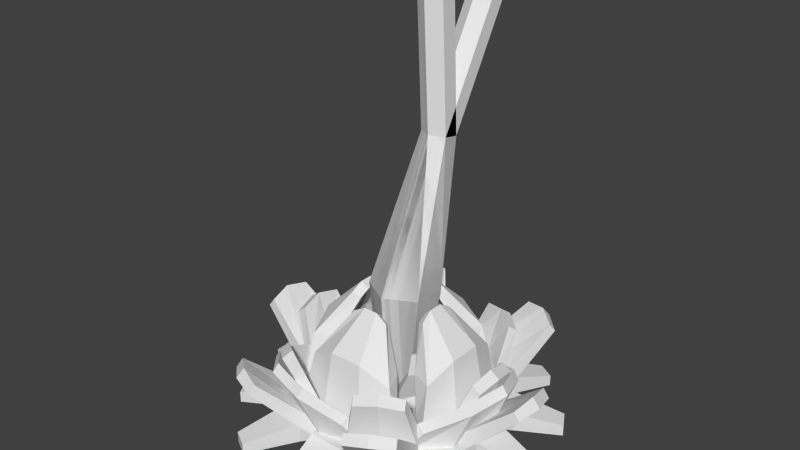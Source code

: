 # Source: flowerLowPoly.blend  (saved by Blender 2.74.0; exported with 4.5.12 LTS)
import bpy
from mathutils import Matrix  # noqa: F401  (used for matrix-valued properties, if any)

bpy.ops.wm.read_factory_settings(use_empty=True)
scene = bpy.context.scene
scene.name = 'Scene'

# ---- collections
col_collection_1 = bpy.data.collections.new('Collection 1'); scene.collection.children.link(col_collection_1)

# ---- world
world_world = bpy.data.worlds.new('World'); scene.world = world_world
world_world.color = (0.05088, 0.05088, 0.05088)
world_world.use_sun_shadow = False
world_world.sun_shadow_jitter_overblur = 0.0
world_world.cycles.sampling_method = 'MANUAL'
world_world.cycles.sample_map_resolution = 256

# ---- meshes
me_sphere_003 = bpy.data.meshes.new('Sphere.003')
me_sphere_003.from_pydata([(-0.5657, 0.0, 0.7071), (-0.2828, 0.4899, 0.7071), (0.2828, 0.4899, 0.7071), (-0.2828, -0.4899, 0.7071), (-0.7, 0.0, 0.3), (-0.35, 0.6062, 0.3), (0.35, 0.6062, 0.3), (0.7, -1.098e-07, 0.3), (0.35, -0.6062, 0.3), (-0.35, -0.6062, 0.3), (0.1591, 0.2756, 0.8361), (-0.1591, -0.2756, 0.8361), (-0.5012, -0.3693, 1.372), (-0.5704, -0.2494, 1.372), (-0.6027, -0.4213, 1.756), (-0.6662, -0.3114, 1.756), (-0.569, -0.3697, 1.744), (-0.6047, -0.3079, 1.744), (0.0357, 0.6777, 1.744), (-0.0357, 0.6777, 1.744), (0.06346, 0.7326, 1.756), (-0.06346, 0.7326, 1.756), (0.06925, 0.6187, 1.372), (-0.06925, 0.6187, 1.372), (0.1231, 0.7217, 1.337), (-0.1231, 0.7217, 1.337), (-0.6865, -0.2542, 1.337), (-0.5634, -0.4674, 1.337), (0.5704, -0.2494, 1.372), (0.5012, -0.3693, 1.372), (0.6662, -0.3114, 1.756), (0.6027, -0.4213, 1.756), (0.6047, -0.3079, 1.744), (0.569, -0.3697, 1.744), (0.1591, -0.2756, 0.8361), (0.3182, -1.49e-07, 0.8361), (0.2828, -0.4899, 0.7071), (0.5657, -2.98e-07, 0.7071), (0.5634, -0.4674, 1.337), (0.6865, -0.2542, 1.337), (-0.3182, -4.355e-09, 0.8361), (-0.1591, 0.2756, 0.8361), (0.0, -2.98e-08, 0.7374)], [], [(4, 0, 1, 5), (5, 1, 2, 6), (9, 3, 0, 4), (10, 41, 42), (35, 10, 42), (11, 34, 42), (26, 27, 14, 15), (40, 11, 42), (23, 22, 18, 19), (13, 26, 15, 17), (27, 12, 16, 14), (41, 40, 42), (15, 14, 16, 17), (12, 13, 17, 16), (24, 25, 21, 20), (34, 36, 38, 29), (20, 21, 19, 18), (2, 1, 25, 24), (34, 35, 42), (10, 2, 24, 22), (25, 23, 19, 21), (22, 24, 20, 18), (36, 37, 39, 38), (38, 39, 30, 31), (37, 35, 28, 39), (29, 38, 31, 33), (39, 28, 32, 30), (35, 34, 29, 28), (31, 30, 32, 33), (28, 29, 33, 32), (6, 2, 37, 7), (7, 37, 36, 8), (8, 36, 3, 9), (1, 0, 40, 41), (1, 41, 23, 25), (37, 2, 10, 35), (36, 37, 35, 34), (3, 36, 34, 11), (0, 3, 11, 40), (40, 0, 26, 13), (0, 3, 27, 26), (3, 11, 12, 27), (11, 40, 13, 12), (41, 10, 22, 23)])
me_sphere_003.use_remesh_preserve_volume = False
me_sphere_003.use_remesh_preserve_attributes = False
me_sphere_003.use_mirror_vertex_groups = False
me_sphere_003.update()
me_sphere_002 = bpy.data.meshes.new('Sphere.002')
me_sphere_002.from_pydata([(-0.5657, 0.0, 0.7071), (-0.2828, 0.4899, 0.7071), (0.2828, 0.4899, 0.7071), (0.5657, -8.248e-08, 0.7071), (0.2828, -0.4899, 0.7071), (-0.143, -2.315e-08, 0.8361), (-0.2828, -0.4899, 0.7071), (-0.7, 0.0, 0.3), (-0.35, 0.6062, 0.3), (0.35, 0.6062, 0.3), (0.7, -1.098e-07, 0.3), (0.35, -0.6062, 0.3), (-0.35, -0.6062, 0.3), (-0.0715, 0.1238, 0.8361), (0.0715, 0.1238, 0.8361), (0.143, -4.4e-08, 0.8361), (0.0715, -0.1238, 0.8361), (-0.0715, -0.1238, 0.8361), (-0.0804, 0.1335, 1.606), (-0.0402, 0.1954, 1.574), (0.0402, 0.1954, 1.574), (0.0804, 0.1335, 1.606), (0.0402, 0.07164, 1.638), (-0.0402, 0.07164, 1.638), (-0.0458, 0.5032, 2.027), (-0.0229, 0.5237, 1.993), (0.0229, 0.5237, 1.993), (0.0458, 0.5032, 2.027), (0.0229, 0.4827, 2.061), (-0.0229, 0.4827, 2.061), (2.98e-08, 0.5237, 2.038), (2.98e-08, 0.5237, 2.038), (2.98e-08, 0.5237, 2.038), (2.98e-08, 0.5237, 2.038), (2.98e-08, 0.5237, 2.038), (2.98e-08, 0.5237, 2.038)], [], [(7, 0, 1, 8), (8, 1, 2, 9), (9, 2, 3, 10), (10, 3, 4, 11), (11, 4, 6, 12), (1, 0, 5, 13), (2, 1, 13, 14), (3, 2, 14, 15), (4, 3, 15, 16), (6, 4, 16, 17), (12, 6, 0, 7), (0, 6, 17, 5), (13, 5, 18, 19), (14, 13, 19, 20), (15, 14, 20, 21), (16, 15, 21, 22), (17, 16, 22, 23), (5, 17, 23, 18), (19, 18, 24, 25), (20, 19, 25, 26), (21, 20, 26, 27), (22, 21, 27, 28), (23, 22, 28, 29), (18, 23, 29, 24), (25, 24, 30, 31), (26, 25, 31, 32), (27, 26, 32, 33), (28, 27, 33, 34), (29, 28, 34, 35), (24, 29, 35, 30)])
me_sphere_002.use_remesh_preserve_volume = False
me_sphere_002.use_remesh_preserve_attributes = False
me_sphere_002.use_mirror_vertex_groups = False
me_sphere_002.update()
me_sphere_001 = bpy.data.meshes.new('Sphere.001')
me_sphere_001.from_pydata([(-0.5657, 0.0, 0.7071), (-0.2828, 0.4899, 0.7071), (0.2828, 0.4899, 0.7071), (0.5657, -8.248e-08, 0.7071), (0.2828, -0.4899, 0.7071), (3.497e-08, -6.057e-08, 1.0), (-0.2828, -0.4899, 0.7071), (-0.7, 0.0, 0.3), (-0.35, 0.6062, 0.3), (0.35, 0.6062, 0.3), (0.7, -1.098e-07, 0.3), (0.35, -0.6062, 0.3), (-0.35, -0.6062, 0.3)], [], [(7, 0, 1, 8), (8, 1, 2, 9), (9, 2, 3, 10), (10, 3, 4, 11), (11, 4, 6, 12), (0, 5, 1), (1, 5, 2), (2, 5, 3), (3, 5, 4), (4, 5, 6), (12, 6, 0, 7), (6, 5, 0)])
me_sphere_001.use_remesh_preserve_volume = False
me_sphere_001.use_remesh_preserve_attributes = False
me_sphere_001.use_mirror_vertex_groups = False
me_sphere_001.update()
me_circle_008 = bpy.data.meshes.new('Circle.008')
me_circle_008.from_pydata([(0.0, 0.3, 0.0), (-0.2598, 0.15, 0.0), (-0.2598, -0.15, 0.0), (2.623e-08, -0.3, 0.0), (0.2598, -0.15, 0.0), (0.2598, 0.15, 0.0), (-8.882e-16, 1.178, 7.791), (-0.2598, 1.029, 7.772), (-0.2598, 0.7314, 7.734), (2.623e-08, 0.5826, 7.715), (0.2598, 0.7314, 7.734), (0.2598, 1.029, 7.772), (-2.245e-16, 1.311, 5.178), (-5.458e-09, 0.7605, 2.632), (0.5453, 0.4461, 2.648), (0.2598, 1.164, 5.207), (0.5453, -0.1828, 2.679), (0.2598, 0.8694, 5.264), (4.959e-08, -0.4972, 2.695), (2.623e-08, 0.7221, 5.293), (-0.5453, -0.1828, 2.679), (-0.2598, 0.8694, 5.264), (-0.5453, 0.4461, 2.648), (-0.2598, 1.164, 5.207)], [], [(12, 6, 11, 15), (15, 11, 10, 17), (17, 10, 9, 19), (19, 9, 8, 21), (21, 8, 7, 23), (23, 7, 6, 12), (1, 22, 13, 0), (22, 23, 12, 13), (2, 20, 22, 1), (20, 21, 23, 22), (3, 18, 20, 2), (18, 19, 21, 20), (4, 16, 18, 3), (16, 17, 19, 18), (5, 14, 16, 4), (14, 15, 17, 16), (0, 13, 14, 5), (13, 12, 15, 14)])
me_circle_008.use_remesh_preserve_volume = False
me_circle_008.use_remesh_preserve_attributes = False
me_circle_008.use_mirror_vertex_groups = False
me_circle_008.update()
me_circle_007 = bpy.data.meshes.new('Circle.007')
me_circle_007.from_pydata([(0.0, 0.3, 0.0), (-0.2598, 0.15, 0.0), (-0.2598, -0.15, 0.0), (2.623e-08, -0.3, 0.0), (0.2598, -0.15, 0.0), (0.2598, 0.15, 0.0), (-5.271e-16, 2.674, 7.546), (-0.2598, 2.531, 7.591), (-0.2598, 2.244, 7.68), (2.623e-08, 2.101, 7.725), (0.2598, 2.244, 7.68), (0.2598, 2.531, 7.591), (-2.245e-16, 1.311, 5.178), (-5.458e-09, 0.7605, 2.632), (0.5453, 0.4461, 2.648), (0.2598, 1.164, 5.207), (0.5453, -0.1828, 2.679), (0.2598, 0.8694, 5.264), (4.959e-08, -0.4972, 2.695), (2.623e-08, 0.7221, 5.293), (-0.5453, -0.1828, 2.679), (-0.2598, 0.8694, 5.264), (-0.5453, 0.4461, 2.648), (-0.2598, 1.164, 5.207)], [], [(12, 6, 11, 15), (15, 11, 10, 17), (17, 10, 9, 19), (19, 9, 8, 21), (21, 8, 7, 23), (23, 7, 6, 12), (1, 22, 13, 0), (22, 23, 12, 13), (2, 20, 22, 1), (20, 21, 23, 22), (3, 18, 20, 2), (18, 19, 21, 20), (4, 16, 18, 3), (16, 17, 19, 18), (5, 14, 16, 4), (14, 15, 17, 16), (0, 13, 14, 5), (13, 12, 15, 14)])
me_circle_007.use_remesh_preserve_volume = False
me_circle_007.use_remesh_preserve_attributes = False
me_circle_007.use_mirror_vertex_groups = False
me_circle_007.update()
me_circle_006 = bpy.data.meshes.new('Circle.006')
me_circle_006.from_pydata([(0.2071, 0.7727, 0.3), (-0.5657, 0.5657, 0.3), (-0.2588, 0.9659, 5.96e-08), (-0.2071, 0.7727, 0.3), (-0.7071, 0.7071, 5.96e-08), (-0.9659, 0.2588, 5.96e-08), (-0.7727, 0.2071, 0.3), (0.2588, 0.9659, 5.96e-08), (-4.677e-08, -3.393e-08, 0.3), (0.2588, -0.9659, 5.96e-08), (0.2071, -0.7727, 0.3), (-0.7071, -0.7071, 5.96e-08), (0.9659, -0.2588, 5.96e-08), (0.5657, -0.5657, 0.3), (-0.2071, -0.7727, 0.3), (0.3106, 1.232, 1.054), (-0.8485, 1.061, 0.9374), (1.061, 1.347, 0.7692), (0.8485, 1.061, 0.9374), (-0.3882, 1.56, 0.9149), (-0.3106, 1.232, 1.054), (-1.061, 1.347, 0.7692), (0.3882, 1.56, 0.9149), (0.2485, 0.995, 1.881), (-0.6788, 0.8879, 1.656), (0.8485, 1.286, 1.654), (0.6788, 0.8879, 1.656), (-0.3106, 1.42, 1.934), (-0.2485, 0.995, 1.881), (-0.8485, 1.286, 1.654), (0.3106, 1.42, 1.934), (0.1035, 0.6378, 2.47), (-0.2828, 0.6529, 2.368), (0.3536, 0.791, 2.46), (0.2828, 0.6529, 2.368), (-0.1294, 0.7721, 2.588), (-0.1035, 0.6378, 2.47), (-0.3536, 0.791, 2.46), (0.1294, 0.7721, 2.588), (-0.5657, -0.5657, 0.3), (-0.9659, -0.2588, 5.96e-08), (-0.7727, -0.2071, 0.3), (0.0, 0.0, 5.96e-08), (0.9659, 0.2588, 5.96e-08), (0.7727, 0.2071, 0.3), (0.7071, -0.7071, 5.96e-08), (0.7071, 0.7071, 5.96e-08), (0.5657, 0.5657, 0.3), (0.7727, -0.2071, 0.3), (-1.232, 0.3106, 1.054), (-1.061, -0.8485, 0.9374), (-1.347, 1.061, 0.7692), (-1.061, 0.8485, 0.9374), (-1.56, -0.3882, 0.9149), (-1.232, -0.3106, 1.054), (-1.347, -1.061, 0.7692), (-1.56, 0.3882, 0.9149), (-0.995, 0.2485, 1.881), (-0.8879, -0.6788, 1.656), (-1.286, 0.8485, 1.654), (-0.8879, 0.6788, 1.656), (-1.42, -0.3106, 1.934), (-0.995, -0.2485, 1.881), (-1.286, -0.8485, 1.654), (-1.42, 0.3106, 1.934), (-0.6378, 0.1035, 2.47), (-0.6529, -0.2828, 2.368), (-0.791, 0.3536, 2.46), (-0.6529, 0.2828, 2.368), (-0.7721, -0.1294, 2.588), (-0.6378, -0.1035, 2.47), (-0.791, -0.3536, 2.46), (-0.7721, 0.1294, 2.588), (-0.3106, -1.232, 1.054), (0.8485, -1.061, 0.9374), (-1.061, -1.347, 0.7692), (-0.8485, -1.061, 0.9374), (0.3882, -1.56, 0.9149), (0.3106, -1.232, 1.054), (1.061, -1.347, 0.7692), (-0.3882, -1.56, 0.9149), (-0.2485, -0.995, 1.881), (0.6788, -0.8879, 1.656), (-0.8485, -1.286, 1.654), (-0.6788, -0.8879, 1.656), (0.3106, -1.42, 1.934), (0.2485, -0.995, 1.881), (0.8485, -1.286, 1.654), (-0.3106, -1.42, 1.934), (-0.1035, -0.6378, 2.47), (0.2828, -0.6529, 2.368), (-0.3536, -0.791, 2.46), (-0.2828, -0.6529, 2.368), (0.1294, -0.7721, 2.588), (0.1035, -0.6378, 2.47), (0.3536, -0.791, 2.46), (-0.1294, -0.7721, 2.588), (-0.2588, -0.9659, 5.96e-08), (1.232, -0.3106, 1.054), (1.061, 0.8485, 0.9374), (1.347, -1.061, 0.7692), (1.061, -0.8485, 0.9374), (1.56, 0.3882, 0.9149), (1.232, 0.3106, 1.054), (1.347, 1.061, 0.7692), (1.56, -0.3882, 0.9149), (0.995, -0.2485, 1.881), (0.8879, 0.6788, 1.656), (1.286, -0.8485, 1.654), (0.8879, -0.6788, 1.656), (1.42, 0.3106, 1.934), (0.995, 0.2485, 1.881), (1.286, 0.8485, 1.654), (1.42, -0.3106, 1.934), (0.6378, -0.1035, 2.47), (0.6529, 0.2828, 2.368), (0.791, -0.3536, 2.46), (0.6529, -0.2828, 2.368), (0.7721, 0.1294, 2.588), (0.6378, 0.1035, 2.47), (0.791, 0.3536, 2.46), (0.7721, -0.1294, 2.588)], [], [(0, 3, 8), (3, 1, 8), (1, 6, 8), (10, 13, 8), (14, 10, 8), (7, 2, 19, 22), (1, 3, 20, 16), (3, 0, 15, 20), (2, 4, 21, 19), (15, 18, 26, 23), (17, 22, 30, 25), (22, 19, 27, 30), (16, 20, 28, 24), (20, 15, 23, 28), (19, 21, 29, 27), (23, 26, 34, 31), (25, 30, 38, 33), (30, 27, 35, 38), (24, 28, 36, 32), (28, 23, 31, 36), (27, 29, 37, 35), (16, 21, 4, 1), (24, 29, 21, 16), (32, 37, 29, 24), (35, 37, 32, 36), (31, 38, 35, 36), (33, 38, 31, 34), (26, 25, 33, 34), (18, 17, 25, 26), (46, 43, 42), (39, 41, 54, 50), (49, 52, 60, 57), (51, 56, 64, 59), (56, 53, 61, 64), (50, 54, 62, 58), (54, 49, 57, 62), (53, 55, 63, 61), (57, 60, 68, 65), (59, 64, 72, 67), (64, 61, 69, 72), (58, 62, 70, 66), (62, 57, 65, 70), (61, 63, 71, 69), (58, 63, 55, 50), (66, 71, 63, 58), (69, 71, 66, 70), (65, 72, 69, 70), (67, 72, 65, 68), (60, 59, 67, 68), (52, 51, 59, 60), (73, 76, 84, 81), (75, 80, 88, 83), (80, 77, 85, 88), (74, 78, 86, 82), (78, 73, 81, 86), (77, 79, 87, 85), (81, 84, 92, 89), (83, 88, 96, 91), (88, 85, 93, 96), (82, 86, 94, 90), (86, 81, 89, 94), (85, 87, 95, 93), (82, 87, 79, 74), (90, 95, 87, 82), (93, 95, 90, 94), (89, 96, 93, 94), (91, 96, 89, 92), (84, 83, 91, 92), (76, 75, 83, 84), (98, 101, 109, 106), (100, 105, 113, 108), (105, 102, 110, 113), (99, 103, 111, 107), (103, 98, 106, 111), (102, 104, 112, 110), (106, 109, 117, 114), (108, 113, 121, 116), (113, 110, 118, 121), (107, 111, 119, 115), (111, 106, 114, 119), (110, 112, 120, 118), (107, 112, 104, 99), (115, 120, 112, 107), (118, 120, 115, 119), (114, 121, 118, 119), (116, 121, 114, 117), (109, 108, 116, 117), (101, 100, 108, 109), (40, 5, 42), (11, 40, 42), (5, 4, 42), (6, 41, 8), (48, 44, 8), (47, 0, 8), (43, 12, 42), (44, 47, 8), (2, 7, 42), (7, 46, 42), (41, 39, 8), (4, 2, 42), (9, 97, 42), (39, 14, 8), (13, 48, 8), (97, 11, 42), (12, 45, 42), (45, 9, 42), (0, 47, 18, 15), (46, 7, 22, 17), (47, 46, 17, 18), (6, 1, 52, 49), (4, 5, 56, 51), (5, 40, 53, 56), (41, 6, 49, 54), (40, 11, 55, 53), (50, 55, 11, 39), (1, 4, 51, 52), (14, 39, 76, 73), (11, 97, 80, 75), (97, 9, 77, 80), (13, 10, 78, 74), (10, 14, 73, 78), (9, 45, 79, 77), (74, 79, 45, 13), (39, 11, 75, 76), (48, 13, 101, 98), (45, 12, 105, 100), (12, 43, 102, 105), (47, 44, 103, 99), (44, 48, 98, 103), (43, 46, 104, 102), (99, 104, 46, 47), (13, 45, 100, 101)])
me_circle_006.use_remesh_preserve_volume = False
me_circle_006.use_remesh_preserve_attributes = False
me_circle_006.use_mirror_vertex_groups = False
me_circle_006.update()
me_circle_005 = bpy.data.meshes.new('Circle.005')
me_circle_005.from_pydata([(0.2588, 0.9659, 0.3), (-0.9659, -0.2588, 0.3), (0.9659, 0.2588, 5.96e-08), (0.1812, 2.966, 0.045), (0.1812, 2.966, 0.255), (-0.1812, 2.966, 0.255), (-0.1812, 2.966, 0.045), (-0.3365, 1.991, 0.1624), (-0.3365, 1.95, 0.5502), (0.3365, 1.95, 0.5502), (0.3365, 1.991, 0.1624), (-0.7071, 0.7071, 0.3), (0.7071, 0.7071, 5.96e-08), (0.7071, 0.7071, 0.3), (-2.478, 1.64, 0.045), (-2.478, 1.64, 0.255), (-2.659, 1.326, 0.255), (-2.659, 1.326, 0.045), (-1.893, 0.7042, 0.1624), (-1.857, 0.6838, 0.5502), (-1.521, 1.267, 0.5502), (-1.556, 1.287, 0.1624), (-0.2588, 0.9659, 5.96e-08), (-0.2588, 0.9659, 0.3), (-0.7071, 0.7071, 5.96e-08), (-1.326, 2.659, 0.045), (-1.326, 2.659, 0.255), (-1.64, 2.478, 0.255), (-1.64, 2.478, 0.045), (-1.287, 1.556, 0.1624), (-1.267, 1.521, 0.5502), (-0.6838, 1.857, 0.5502), (-0.7042, 1.893, 0.1624), (-0.9659, 0.2588, 5.96e-08), (-0.9659, 0.2588, 0.3), (0.0, 0.0, 5.96e-08), (0.2588, 0.9659, 5.96e-08), (-0.7071, -0.7071, 0.3), (-0.9659, -0.2588, 5.96e-08), (-2.966, 0.1812, 0.045), (-2.966, 0.1812, 0.255), (-2.966, -0.1812, 0.255), (-2.966, -0.1812, 0.045), (-1.991, -0.3365, 0.1624), (-1.95, -0.3365, 0.5502), (-1.95, 0.3365, 0.5502), (-1.991, 0.3365, 0.1624), (-2.659, -1.326, 0.045), (-2.659, -1.326, 0.255), (-2.478, -1.64, 0.255), (-2.478, -1.64, 0.045), (-1.556, -1.287, 0.1624), (-1.521, -1.267, 0.5502), (-1.857, -0.6838, 0.5502), (-1.893, -0.7042, 0.1624), (-0.1812, -2.966, 0.045), (-0.1812, -2.966, 0.255), (0.1812, -2.966, 0.255), (0.1812, -2.966, 0.045), (0.3365, -1.991, 0.1624), (0.3365, -1.95, 0.5502), (-0.3365, -1.95, 0.5502), (-0.3365, -1.991, 0.1624), (0.0, 0.0, 0.3), (-1.64, -2.478, 0.045), (-1.64, -2.478, 0.255), (-1.326, -2.659, 0.255), (-1.326, -2.659, 0.045), (-0.7042, -1.893, 0.1624), (-0.6838, -1.857, 0.5502), (-1.267, -1.521, 0.5502), (-1.287, -1.556, 0.1624), (1.326, -2.659, 0.045), (1.326, -2.659, 0.255), (1.64, -2.478, 0.255), (1.64, -2.478, 0.045), (1.287, -1.556, 0.1624), (1.267, -1.521, 0.5502), (0.6838, -1.857, 0.5502), (0.7042, -1.893, 0.1624), (0.2588, -0.9659, 5.96e-08), (0.2588, -0.9659, 0.3), (2.478, -1.64, 0.045), (2.478, -1.64, 0.255), (2.659, -1.326, 0.255), (2.659, -1.326, 0.045), (1.893, -0.7042, 0.1624), (1.857, -0.6838, 0.5502), (1.521, -1.267, 0.5502), (1.556, -1.287, 0.1624), (-0.7071, -0.7071, 5.96e-08), (-0.2588, -0.9659, 5.96e-08), (0.7071, -0.7071, 5.96e-08), (0.9659, -0.2588, 5.96e-08), (0.7071, -0.7071, 0.3), (2.659, 1.326, 0.045), (2.659, 1.326, 0.255), (2.478, 1.64, 0.255), (2.478, 1.64, 0.045), (1.556, 1.287, 0.1624), (1.521, 1.267, 0.5502), (1.857, 0.6838, 0.5502), (1.893, 0.7042, 0.1624), (2.966, -0.1812, 0.045), (2.966, -0.1812, 0.255), (2.966, 0.1812, 0.255), (2.966, 0.1812, 0.045), (1.991, 0.3365, 0.1624), (1.95, 0.3365, 0.5502), (1.95, -0.3365, 0.5502), (1.991, -0.3365, 0.1624), (0.9659, 0.2588, 0.3), (0.9659, -0.2588, 0.3), (1.64, 2.478, 0.045), (1.64, 2.478, 0.255), (1.326, 2.659, 0.255), (1.326, 2.659, 0.045), (0.7042, 1.893, 0.1624), (0.6838, 1.857, 0.5502), (1.267, 1.521, 0.5502), (1.287, 1.556, 0.1624), (-0.2588, -0.9659, 0.3)], [], [(3, 6, 5, 4), (10, 3, 4, 9), (9, 4, 5, 8), (7, 8, 5, 6), (7, 6, 3, 10), (14, 17, 16, 15), (21, 14, 15, 20), (20, 15, 16, 19), (18, 19, 16, 17), (18, 17, 14, 21), (25, 28, 27, 26), (32, 25, 26, 31), (31, 26, 27, 30), (29, 30, 27, 28), (29, 28, 25, 32), (24, 29, 32, 22), (23, 22, 32, 31), (39, 42, 41, 40), (46, 39, 40, 45), (38, 33, 35), (45, 40, 41, 44), (43, 44, 41, 42), (43, 42, 39, 46), (38, 43, 46, 33), (34, 33, 46, 45), (47, 50, 49, 48), (54, 47, 48, 53), (53, 48, 49, 52), (51, 52, 49, 50), (51, 50, 47, 54), (55, 58, 57, 56), (62, 55, 56, 61), (61, 56, 57, 60), (59, 60, 57, 58), (59, 58, 55, 62), (64, 67, 66, 65), (71, 64, 65, 70), (70, 65, 66, 69), (68, 69, 66, 67), (68, 67, 64, 71), (72, 75, 74, 73), (79, 72, 73, 78), (78, 73, 74, 77), (76, 77, 74, 75), (76, 75, 72, 79), (82, 85, 84, 83), (89, 82, 83, 88), (88, 83, 84, 87), (86, 87, 84, 85), (86, 85, 82, 89), (95, 98, 97, 96), (102, 95, 96, 101), (101, 96, 97, 100), (99, 100, 97, 98), (99, 98, 95, 102), (103, 106, 105, 104), (110, 103, 104, 109), (109, 104, 105, 108), (107, 108, 105, 106), (107, 106, 103, 110), (113, 116, 115, 114), (120, 113, 114, 119), (119, 114, 115, 118), (117, 118, 115, 116), (117, 116, 113, 120), (0, 23, 63), (23, 11, 63), (90, 38, 35), (33, 24, 35), (34, 1, 63), (12, 2, 35), (112, 111, 63), (13, 0, 63), (2, 93, 35), (111, 13, 63), (22, 36, 35), (36, 12, 35), (1, 37, 63), (24, 22, 35), (11, 34, 63), (80, 91, 35), (81, 94, 63), (37, 121, 63), (94, 112, 63), (91, 90, 35), (121, 81, 63), (93, 92, 35), (92, 80, 35), (0, 9, 8, 23), (22, 7, 10, 36), (7, 22, 23, 8), (0, 36, 10, 9), (11, 20, 19, 34), (33, 18, 21, 24), (18, 33, 34, 19), (11, 24, 21, 20), (23, 31, 30, 11), (29, 24, 11, 30), (34, 45, 44, 1), (43, 38, 1, 44), (1, 53, 52, 37), (90, 51, 54, 38), (51, 90, 37, 52), (1, 38, 54, 53), (121, 61, 60, 81), (80, 59, 62, 91), (59, 80, 81, 60), (121, 91, 62, 61), (37, 70, 69, 121), (91, 68, 71, 90), (68, 91, 121, 69), (37, 90, 71, 70), (81, 78, 77, 94), (92, 76, 79, 80), (76, 92, 94, 77), (81, 80, 79, 78), (94, 88, 87, 112), (93, 86, 89, 92), (86, 93, 112, 87), (94, 92, 89, 88), (111, 101, 100, 13), (12, 99, 102, 2), (99, 12, 13, 100), (111, 2, 102, 101), (112, 109, 108, 111), (2, 107, 110, 93), (107, 2, 111, 108), (112, 93, 110, 109), (13, 119, 118, 0), (36, 117, 120, 12), (117, 36, 0, 118), (13, 12, 120, 119)])
me_circle_005.use_remesh_preserve_volume = False
me_circle_005.use_remesh_preserve_attributes = False
me_circle_005.use_mirror_vertex_groups = False
me_circle_005.update()
me_circle_004 = bpy.data.meshes.new('Circle.004')
me_circle_004.from_pydata([(0.5, 0.866, 0.3), (0.5, 0.866, 0.0), (5.364e-07, 1.0, 0.0), (0.0, 0.0, 0.3), (-1.0, 5.96e-07, 0.3), (0.0, 0.0, 0.0), (-1.013e-06, -1.0, 0.3), (0.8913, 1.155, 0.5436), (0.9674, 1.155, 0.2534), (0.8913, -1.155, 0.5436), (1.676, -0.6667, 0.439), (0.9674, -1.155, 0.2534), (2.315, -1.538e-06, 1.479), (2.086, 0.6667, 1.339), (1.358, 1.155, 1.126), (1.982, 0.6667, 1.509), (1.462, 1.155, 0.9559), (2.086, -0.6667, 1.339), (1.462, -1.155, 0.9559), (1.358, -1.155, 1.126), (1.982, -0.6667, 1.509), (2.21, -1.534e-06, 1.649), (1.599, -0.6667, 0.7292), (1.859, -9.728e-07, 0.7971), (1.599, 0.6667, 0.7292), (1.676, 0.6667, 0.439), (1.935, -9.741e-07, 0.5069), (0.5, -0.866, 0.3), (0.866, -0.5, 0.3), (-0.866, 0.5, 0.0), (-1.0, 5.96e-07, 0.0), (-0.866, -0.5, 0.0), (-0.5, 0.866, 0.0), (5.364e-07, 1.0, 0.3), (-0.5, 0.866, 0.3), (0.866, -0.5, 0.0), (-0.5, -0.866, 0.3), (1.0, -1.013e-06, 0.3), (0.866, 0.5, 0.3), (-0.9674, 1.676, 0.5069), (-1.415, 1.118, 0.439), (-1.446, 0.1946, 0.5436), (-1.377, 1.052, 0.7292), (-0.9293, 1.61, 0.7971), (-0.2224, 1.719, 0.7292), (0.5543, 1.349, 0.5436), (-0.2604, 1.784, 0.439), (0.5163, 1.415, 0.2534), (-1.621, 1.474, 1.339), (-1.105, 1.914, 1.649), (-0.4135, 2.05, 1.509), (0.3211, 1.753, 1.126), (0.2688, 1.844, 0.9559), (-0.4658, 2.14, 1.339), (-1.731, 0.6891, 0.9559), (-1.568, 1.383, 1.509), (-1.679, 0.5986, 1.126), (-1.157, 2.005, 1.479), (-1.484, 0.2604, 0.2534), (0.866, 0.5, 0.0), (1.0, -1.013e-06, 0.0), (-0.5, -0.866, 0.0), (-0.866, 0.5, 0.3), (-0.866, -0.5, 0.3), (-0.9674, -1.676, 0.5069), (-0.2604, -1.784, 0.439), (0.5163, -1.415, 0.2534), (-1.484, -0.2604, 0.2534), (-1.157, -2.005, 1.479), (0.3211, -1.753, 1.126), (-0.4136, -2.05, 1.509), (-1.105, -1.914, 1.649), (-1.731, -0.6891, 0.9559), (-1.621, -1.474, 1.339), (-1.679, -0.5986, 1.126), (-1.568, -1.383, 1.509), (0.2688, -1.844, 0.9559), (-0.4658, -2.14, 1.339), (-1.415, -1.118, 0.439), (-1.446, -0.1946, 0.5436), (-1.377, -1.052, 0.7292), (-0.9293, -1.61, 0.7971), (-0.2224, -1.719, 0.7292), (0.5543, -1.349, 0.5436), (0.5, -0.866, 0.0), (-1.013e-06, -1.0, 0.0)], [(31, 63), (29, 62), (85, 6), (2, 33), (35, 28), (59, 38)], [(1, 5, 2), (13, 16, 14, 15), (11, 10, 17, 18), (23, 22, 20, 21), (43, 44, 50, 49), (44, 45, 51, 50), (80, 79, 74, 75), (72, 73, 75, 74), (2, 5, 32), (63, 3, 4), (4, 3, 62), (62, 3, 34), (29, 5, 30), (38, 3, 37), (35, 5, 60), (59, 5, 1), (37, 3, 28), (60, 5, 59), (33, 3, 0), (0, 3, 38), (30, 5, 31), (34, 3, 33), (32, 5, 29), (6, 3, 36), (85, 5, 84), (31, 5, 61), (84, 5, 35), (36, 3, 63), (61, 5, 85), (28, 3, 27), (27, 3, 6), (59, 1, 8, 25), (19, 9, 11, 18), (38, 37, 23, 24), (37, 28, 22, 23), (35, 60, 26, 10), (84, 35, 10, 11), (28, 27, 9, 22), (0, 38, 24, 7), (60, 59, 25, 26), (25, 8, 16, 13), (27, 84, 11, 9), (24, 23, 21, 15), (10, 26, 12, 17), (18, 17, 20, 19), (22, 9, 19, 20), (7, 24, 15, 14), (26, 25, 13, 12), (15, 21, 12, 13), (20, 17, 12, 21), (16, 8, 7, 14), (1, 0, 7, 8), (29, 30, 58, 40), (51, 45, 47, 52), (62, 34, 43, 42), (34, 33, 44, 43), (2, 32, 39, 46), (48, 54, 56, 55), (1, 2, 46, 47), (33, 0, 45, 44), (4, 62, 42, 41), (32, 29, 40, 39), (40, 58, 54, 48), (0, 1, 47, 45), (42, 43, 49, 55), (46, 39, 57, 53), (52, 53, 50, 51), (47, 46, 53, 52), (41, 42, 55, 56), (39, 40, 48, 57), (55, 49, 57, 48), (50, 53, 57, 49), (54, 58, 41, 56), (30, 4, 41, 58), (85, 84, 66, 65), (74, 79, 67, 72), (6, 36, 81, 82), (36, 63, 80, 81), (31, 61, 64, 78), (77, 76, 69, 70), (30, 31, 78, 67), (63, 4, 79, 80), (27, 6, 82, 83), (61, 85, 65, 64), (65, 66, 76, 77), (4, 30, 67, 79), (82, 81, 71, 70), (81, 80, 75, 71), (78, 64, 68, 73), (67, 78, 73, 72), (83, 82, 70, 69), (64, 65, 77, 68), (70, 71, 68, 77), (75, 73, 68, 71), (76, 66, 83, 69), (84, 27, 83, 66)])
me_circle_004.use_remesh_preserve_volume = False
me_circle_004.use_remesh_preserve_attributes = False
me_circle_004.use_mirror_vertex_groups = False
me_circle_004.update()
me_circle_002 = bpy.data.meshes.new('Circle.002')
me_circle_002.from_pydata([(1.0, -4.649e-07, 0.0), (1.0, -4.649e-07, 0.3), (1.955, -4.735e-07, 0.4978), (1.831, -0.6, 0.4478), (1.831, 0.6, 0.4478), (1.844, -4.735e-07, 0.7761), (1.719, -0.6, 0.7261), (1.719, 0.6, 0.7261), (2.945, -6.341e-07, 1.514), (2.847, -0.4333, 1.439), (2.847, 0.4333, 1.439), (2.805, -6.286e-07, 1.685), (2.731, -0.4333, 1.595), (2.731, 0.4333, 1.595), (0.866, -0.5, 0.3), (0.5, 0.866, 0.0), (5.364e-07, 1.0, 0.0), (2.98e-07, 1.0, 0.3), (0.5, 0.866, 0.3), (0.9777, 1.694, 0.4978), (1.435, 1.286, 0.4478), (0.396, 1.886, 0.4478), (0.9218, 1.597, 0.7761), (1.379, 1.189, 0.7261), (0.34, 1.789, 0.7261), (1.472, 2.55, 1.514), (1.799, 2.249, 1.439), (1.048, 2.683, 1.439), (1.403, 2.43, 1.685), (1.741, 2.148, 1.595), (0.9901, 2.582, 1.595), (0.866, 0.5, 0.3), (0.866, 0.5, 0.0), (-0.5, 0.866, 0.0), (-0.866, 0.5, 0.0), (-0.866, 0.5, 0.3), (-0.5, 0.866, 0.3), (-0.9777, 1.694, 0.4978), (-0.396, 1.886, 0.4478), (-1.435, 1.286, 0.4478), (-0.9218, 1.597, 0.7761), (-0.34, 1.789, 0.7261), (-1.379, 1.189, 0.7261), (-1.472, 2.55, 1.514), (-1.048, 2.683, 1.439), (-1.799, 2.249, 1.439), (-1.403, 2.43, 1.685), (-0.9901, 2.582, 1.595), (-1.741, 2.148, 1.595), (0.0, 0.0, 0.3), (-1.0, 5.96e-07, 0.0), (-0.866, -0.5, 0.0), (-0.866, -0.5, 0.3), (-1.0, 5.96e-07, 0.3), (-1.955, 7.153e-07, 0.4978), (-1.831, 0.6, 0.4478), (-1.831, -0.6, 0.4478), (-1.844, 7.153e-07, 0.7761), (-1.719, 0.6, 0.7261), (-1.719, -0.6, 0.7261), (-2.945, 9.537e-07, 1.514), (-2.847, 0.4333, 1.439), (-2.847, -0.4333, 1.439), (-2.805, 9.537e-07, 1.685), (-2.731, 0.4333, 1.595), (-2.731, -0.4333, 1.595), (-0.5, -0.866, 0.0), (-0.5, -0.866, 0.3), (-0.9778, -1.694, 0.4978), (-1.435, -1.286, 0.4478), (-0.396, -1.886, 0.4478), (-0.9218, -1.597, 0.7761), (-1.379, -1.189, 0.7261), (-0.34, -1.789, 0.7261), (-1.472, -2.55, 1.514), (-1.799, -2.249, 1.439), (-1.048, -2.683, 1.439), (-1.403, -2.43, 1.685), (-1.741, -2.148, 1.595), (-0.9901, -2.582, 1.595), (0.0, 0.0, 0.0), (0.5, -0.866, 0.0), (0.866, -0.5, 0.0), (0.5, -0.866, 0.3), (0.9777, -1.694, 0.4978), (0.396, -1.886, 0.4478), (1.435, -1.286, 0.4478), (0.9218, -1.597, 0.7761), (0.34, -1.789, 0.7261), (1.379, -1.189, 0.7261), (1.472, -2.55, 1.514), (1.048, -2.683, 1.439), (1.799, -2.249, 1.439), (1.403, -2.43, 1.685), (0.9901, -2.582, 1.595), (1.741, -2.148, 1.595), (-1.192e-06, -1.0, 0.3), (-1.192e-06, -1.0, 0.0)], [], [(4, 7, 13, 10), (6, 3, 9, 12), (10, 13, 11, 8), (8, 11, 12, 9), (7, 5, 11, 13), (5, 6, 12, 11), (2, 4, 10, 8), (3, 2, 8, 9), (1, 14, 6, 5), (21, 24, 30, 27), (23, 20, 26, 29), (15, 16, 21, 19), (27, 30, 28, 25), (25, 28, 29, 26), (24, 22, 28, 30), (22, 23, 29, 28), (19, 21, 27, 25), (20, 19, 25, 26), (16, 17, 24, 21), (31, 32, 20, 23), (17, 18, 22, 24), (18, 31, 23, 22), (32, 15, 19, 20), (39, 42, 48, 45), (41, 38, 44, 47), (33, 34, 39, 37), (45, 48, 46, 43), (43, 46, 47, 44), (42, 40, 46, 48), (40, 41, 47, 46), (37, 39, 45, 43), (38, 37, 43, 44), (34, 35, 42, 39), (35, 49, 36), (35, 36, 40, 42), (56, 59, 65, 62), (58, 55, 61, 64), (50, 51, 56, 54), (62, 65, 63, 60), (60, 63, 64, 61), (59, 57, 63, 65), (57, 58, 64, 63), (54, 56, 62, 60), (55, 54, 60, 61), (51, 52, 59, 56), (52, 53, 57, 59), (70, 73, 79, 76), (72, 69, 75, 78), (76, 79, 77, 74), (74, 77, 78, 75), (73, 71, 77, 79), (71, 72, 78, 77), (68, 70, 76, 74), (69, 68, 74, 75), (86, 89, 95, 92), (88, 85, 91, 94), (81, 82, 86, 84), (92, 95, 93, 90), (90, 93, 94, 91), (89, 87, 93, 95), (87, 88, 94, 93), (84, 86, 92, 90), (85, 84, 90, 91), (96, 97, 85, 88), (83, 96, 88, 87), (97, 81, 84, 85), (0, 32, 4, 2), (32, 31, 7, 4), (14, 82, 3, 6), (31, 49, 1), (82, 80, 0), (1, 49, 14), (0, 80, 32), (31, 1, 5, 7), (82, 0, 2, 3), (17, 49, 18), (32, 80, 15), (18, 49, 31), (15, 80, 16), (17, 16, 38, 41), (16, 80, 33), (36, 49, 17), (33, 80, 34), (36, 17, 41, 40), (16, 33, 37, 38), (35, 34, 55, 58), (52, 49, 53), (34, 80, 50), (53, 49, 35), (50, 80, 51), (53, 35, 58, 57), (34, 50, 54, 55), (66, 97, 70, 68), (97, 96, 73, 70), (52, 51, 69, 72), (96, 49, 67), (51, 80, 66), (67, 49, 52), (66, 80, 97), (96, 67, 71, 73), (67, 52, 72, 71), (51, 66, 68, 69), (82, 14, 89, 86), (14, 49, 83), (97, 80, 81), (83, 49, 96), (81, 80, 82), (14, 83, 87, 89)])
me_circle_002.use_remesh_preserve_volume = False
me_circle_002.use_remesh_preserve_attributes = False
me_circle_002.use_mirror_vertex_groups = False
me_circle_002.update()
me_circle_001 = bpy.data.meshes.new('Circle.001')
me_circle_001.from_pydata([(0.978, 1.694, 1.845), (0.6566, 2.004, 1.619), (1.407, 1.571, 1.619), (1.069, 1.851, 1.719), (0.2804, 1.686, 0.9608), (1.32, 1.086, 0.9608), (0.858, 1.486, 1.028), (0.3554, 1.816, 0.701), (1.0, -4.649e-07, 0.0), (0.866, 0.5, 0.0), (1.395, 1.216, 0.701), (0.933, 1.616, 0.7679), (5.364e-07, 1.0, 0.3), (0.5, 0.866, 0.3), (0.866, 0.5, 0.3), (0.5, 0.866, 0.0), (1.0, -4.649e-07, 0.3), (1.866, -4.735e-07, 0.7679), (1.75, -0.6, 0.701), (1.75, 0.6, 0.701), (1.716, -4.735e-07, 1.028), (1.6, -0.6, 0.9608), (1.6, 0.6, 0.9608), (2.137, -5.741e-07, 1.719), (2.064, -0.4333, 1.619), (2.064, 0.4333, 1.619), (1.956, -5.685e-07, 1.845), (1.909, -0.4333, 1.738), (1.909, 0.4333, 1.738), (1.33, 1.436, 1.738), (0.5791, 1.87, 1.738), (-1.956, 8.345e-07, 1.845), (-2.064, -0.4333, 1.619), (-2.064, 0.4333, 1.619), (-2.137, 8.345e-07, 1.719), (-1.6, -0.6, 0.9608), (-1.6, 0.6, 0.9608), (-1.716, 8.345e-07, 1.028), (-1.75, -0.6, 0.701), (5.364e-07, 1.0, 0.0), (-0.5, 0.866, 0.0), (-1.75, 0.6, 0.701), (-1.866, 7.153e-07, 0.7679), (0.0, 0.0, 0.3), (-0.866, -0.5, 0.3), (-1.0, 5.96e-07, 0.3), (-0.866, 0.5, 0.3), (-0.866, -0.5, 0.0), (-1.0, 5.96e-07, 0.0), (-0.5, 0.866, 0.3), (-0.866, 0.5, 0.0), (0.0, 0.0, 0.0), (-0.933, 1.616, 0.7679), (-0.3554, 1.816, 0.701), (-1.395, 1.216, 0.701), (-0.858, 1.486, 1.028), (-0.2804, 1.686, 0.9608), (-1.32, 1.086, 0.9608), (-1.069, 1.851, 1.719), (-0.6566, 2.004, 1.619), (-1.407, 1.571, 1.619), (-0.978, 1.694, 1.845), (-0.5791, 1.87, 1.738), (-1.33, 1.436, 1.738), (-1.909, 0.4333, 1.738), (-1.909, -0.4333, 1.738), (0.978, -1.694, 1.845), (1.407, -1.571, 1.619), (0.6566, -2.004, 1.619), (1.069, -1.851, 1.719), (1.32, -1.086, 0.9608), (0.2804, -1.686, 0.9608), (0.858, -1.486, 1.028), (1.395, -1.216, 0.701), (-0.5, -0.866, 0.0), (-1.013e-06, -1.0, 0.0), (0.3554, -1.816, 0.701), (0.933, -1.616, 0.7679), (0.866, -0.5, 0.3), (0.5, -0.866, 0.3), (0.866, -0.5, 0.0), (0.5, -0.866, 0.0), (-0.5, -0.866, 0.3), (-1.013e-06, -1.0, 0.3), (-0.933, -1.616, 0.7679), (-1.395, -1.216, 0.701), (-0.3554, -1.816, 0.701), (-0.858, -1.486, 1.028), (-1.32, -1.086, 0.9608), (-0.2804, -1.686, 0.9608), (-1.069, -1.851, 1.719), (-1.407, -1.571, 1.619), (-0.6566, -2.004, 1.619), (-0.978, -1.694, 1.845), (-1.33, -1.436, 1.738), (-0.5791, -1.87, 1.738), (0.5791, -1.87, 1.738), (1.33, -1.436, 1.738)], [], [(46, 50, 41, 36), (1, 30, 0, 3), (4, 6, 0, 30), (11, 7, 1, 3), (48, 47, 38, 42), (35, 37, 31, 65), (6, 5, 29, 0), (42, 38, 32, 34), (5, 10, 2, 29), (37, 36, 64, 31), (39, 51, 40), (3, 0, 29, 2), (10, 11, 3, 2), (32, 65, 31, 34), (7, 4, 30, 1), (12, 13, 6, 4), (50, 48, 42, 41), (13, 14, 5, 6), (19, 22, 28, 25), (21, 18, 24, 27), (8, 9, 19, 17), (25, 28, 26, 23), (23, 26, 27, 24), (22, 20, 26, 28), (20, 21, 27, 26), (17, 19, 25, 23), (18, 17, 23, 24), (36, 41, 33, 64), (47, 44, 35, 38), (44, 43, 45), (34, 31, 64, 33), (45, 43, 46), (41, 42, 34, 33), (38, 35, 65, 32), (44, 45, 37, 35), (45, 46, 36, 37), (54, 57, 63, 60), (56, 53, 59, 62), (39, 40, 52, 53), (60, 63, 61, 58), (58, 61, 62, 59), (57, 55, 61, 63), (55, 56, 62, 61), (52, 54, 60, 58), (53, 52, 58, 59), (81, 80, 73, 77), (70, 72, 66, 97), (75, 83, 89, 86), (77, 73, 67, 69), (72, 71, 96, 66), (67, 97, 66, 69), (71, 76, 68, 96), (80, 78, 70, 73), (69, 66, 96, 68), (76, 77, 69, 68), (73, 70, 97, 67), (78, 79, 72, 70), (86, 89, 95, 92), (88, 85, 91, 94), (83, 82, 87, 89), (74, 75, 86, 84), (92, 95, 93, 90), (90, 93, 94, 91), (89, 87, 93, 95), (87, 88, 94, 93), (84, 86, 92, 90), (85, 84, 90, 91), (15, 39, 7, 11), (9, 14, 22, 19), (78, 80, 18, 21), (12, 39, 53, 56), (46, 43, 49), (50, 51, 48), (14, 43, 16), (9, 15, 11, 10), (14, 9, 10, 5), (80, 51, 8), (9, 51, 15), (50, 46, 57, 54), (15, 51, 39), (39, 12, 4, 7), (16, 43, 78), (8, 51, 9), (12, 43, 13), (13, 43, 14), (14, 16, 20, 22), (16, 78, 21, 20), (80, 8, 17, 18), (48, 51, 47), (49, 43, 12), (40, 51, 50), (46, 49, 55, 57), (49, 12, 56, 55), (40, 50, 54, 52), (83, 75, 76, 71), (44, 47, 85, 88), (83, 43, 82), (75, 51, 81), (47, 51, 74), (75, 81, 77, 76), (81, 51, 80), (82, 43, 44), (74, 51, 75), (78, 43, 79), (79, 43, 83), (79, 83, 71, 72), (82, 44, 88, 87), (47, 74, 84, 85)])
me_circle_001.use_remesh_preserve_volume = False
me_circle_001.use_remesh_preserve_attributes = False
me_circle_001.use_mirror_vertex_groups = False
me_circle_001.update()

# ---- objects
ob_button3 = bpy.data.objects.new('Button3', me_sphere_003)
ob_button2 = bpy.data.objects.new('Button2', me_sphere_002)
ob_button1 = bpy.data.objects.new('Button1', me_sphere_001)
ob_plant2 = bpy.data.objects.new('Plant2', me_circle_008)
ob_plant1 = bpy.data.objects.new('Plant1', me_circle_007)
ob_flower5 = bpy.data.objects.new('Flower5', me_circle_006)
ob_flower4 = bpy.data.objects.new('Flower4', me_circle_005)
ob_flower3 = bpy.data.objects.new('Flower3', me_circle_004)
ob_flower2 = bpy.data.objects.new('Flower2', me_circle_002)
ob_flower1 = bpy.data.objects.new('Flower1', me_circle_001)

# ---- transforms, parenting, visibility, modifiers, constraints
ob_button3.location = (0.0, 0.0, 0.0)
ob_button3.lineart.crease_threshold = 0.0
ob_button2.location = (0.0, 0.0, 0.0)
ob_button2.hide_viewport = True
ob_button2.lineart.crease_threshold = 0.0
ob_button1.location = (0.0, 0.0, 0.0)
ob_button1.hide_viewport = True
ob_button1.lineart.crease_threshold = 0.0
ob_plant2.location = (0.0, 0.0, 0.0)
ob_plant2.hide_viewport = True
ob_plant2.lineart.crease_threshold = 0.0
ob_plant1.location = (0.0, 0.0, 0.0)
ob_plant1.hide_viewport = True
ob_plant1.lineart.crease_threshold = 0.0
ob_flower5.location = (0.0, 0.0, 0.0)
ob_flower5.hide_viewport = True
ob_flower5.lineart.crease_threshold = 0.0
ob_flower4.location = (0.0, 0.0, 0.0)
ob_flower4.hide_viewport = True
ob_flower4.lineart.crease_threshold = 0.0
ob_flower3.location = (0.0, 0.0, 0.0)
ob_flower3.hide_viewport = True
ob_flower3.lineart.crease_threshold = 0.0
ob_flower2.location = (0.0, 0.0, 0.0)
ob_flower2.hide_viewport = True
ob_flower2.lineart.crease_threshold = 0.0
ob_flower1.location = (0.0, 0.0, 0.0)
ob_flower1.lineart.crease_threshold = 0.0

# ---- collection membership
col_collection_1.objects.link(ob_button3)
col_collection_1.objects.link(ob_button2)
col_collection_1.objects.link(ob_button1)
col_collection_1.objects.link(ob_plant2)
col_collection_1.objects.link(ob_plant1)
col_collection_1.objects.link(ob_flower5)
col_collection_1.objects.link(ob_flower4)
col_collection_1.objects.link(ob_flower3)
col_collection_1.objects.link(ob_flower2)
col_collection_1.objects.link(ob_flower1)

# ---- scene / render settings (as saved in the file)
scene.frame_start = 1; scene.frame_end = 250; scene.frame_set(1)
scene.render.engine = 'BLENDER_EEVEE_NEXT'
scene.render.resolution_percentage = 50
scene.render.dither_intensity = 0.0
scene.cycles.use_denoising = False
scene.cycles.samples = 10
scene.cycles.sampling_pattern = 'TABULATED_SOBOL'
scene.cycles.light_sampling_threshold = 0.0
scene.cycles.use_adaptive_sampling = False
scene.cycles.use_light_tree = False
scene.cycles.blur_glossy = 0.0
scene.cycles.pixel_filter_type = 'GAUSSIAN'
scene.cycles.sample_clamp_indirect = 0.0
scene.view_settings.view_transform = 'Standard'
bpy.context.view_layer.update()

# ---- added for rendering (the .blend has no active camera and no usable light): camera, sun
cam_auto = bpy.data.cameras.new('AutoCamera')
cam_auto.lens = 50.0
cam_auto.sensor_width = 36.0
cam_auto.clip_end = 1000.0
ob_auto_camera = bpy.data.objects.new('AutoCamera', cam_auto)
scene.collection.objects.link(ob_auto_camera)
ob_auto_camera.location = (10.5929, -12.7115, 12.37)
ob_auto_camera.rotation_euler = (1.09748, -7.21219e-08, 0.694738)
scene.camera = ob_auto_camera
light_auto_sun = bpy.data.lights.new('AutoSun', 'SUN')
light_auto_sun.energy = 3.0
light_auto_sun.angle = 0.0523599
ob_auto_sun = bpy.data.objects.new('AutoSun', light_auto_sun)
scene.collection.objects.link(ob_auto_sun)
ob_auto_sun.rotation_euler = (0.872665, 0.174533, 0.523599)
bpy.context.view_layer.update()
